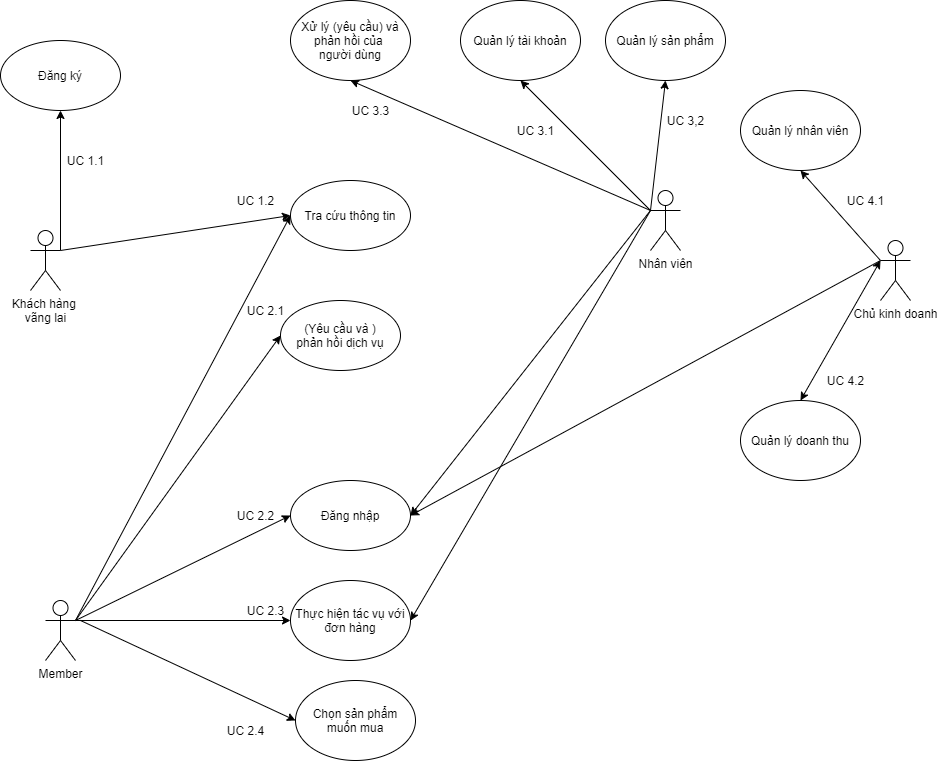

The diagram above was exported from draw.io. Its source (the exported page's mxGraphModel, read from the mxfile embedded in the PNG):
<mxGraphModel dx="2528" dy="1184" grid="1" gridSize="10" guides="1" tooltips="1" connect="1" arrows="1" fold="1" page="1" pageScale="1" pageWidth="850" pageHeight="1100" math="0" shadow="0">
  <root>
    <mxCell id="5BWeNjFiz2mEeDMR0cmL-0" />
    <mxCell id="5BWeNjFiz2mEeDMR0cmL-1" parent="5BWeNjFiz2mEeDMR0cmL-0" />
    <mxCell id="5BWeNjFiz2mEeDMR0cmL-2" value="Khách hàng &lt;br&gt;vãng lai" style="shape=umlActor;verticalLabelPosition=bottom;verticalAlign=top;html=1;outlineConnect=0;" parent="5BWeNjFiz2mEeDMR0cmL-1" vertex="1">
      <mxGeometry x="60" y="280" width="30" height="60" as="geometry" />
    </mxCell>
    <mxCell id="5BWeNjFiz2mEeDMR0cmL-3" value="Tra cứu thông tin" style="ellipse;whiteSpace=wrap;html=1;" parent="5BWeNjFiz2mEeDMR0cmL-1" vertex="1">
      <mxGeometry x="320" y="230" width="120" height="70" as="geometry" />
    </mxCell>
    <mxCell id="5BWeNjFiz2mEeDMR0cmL-4" value="Đăng ký" style="ellipse;whiteSpace=wrap;html=1;" parent="5BWeNjFiz2mEeDMR0cmL-1" vertex="1">
      <mxGeometry x="30" y="90" width="120" height="70" as="geometry" />
    </mxCell>
    <mxCell id="5BWeNjFiz2mEeDMR0cmL-5" value="Đăng nhập" style="ellipse;whiteSpace=wrap;html=1;" parent="5BWeNjFiz2mEeDMR0cmL-1" vertex="1">
      <mxGeometry x="320" y="530" width="120" height="70" as="geometry" />
    </mxCell>
    <mxCell id="5BWeNjFiz2mEeDMR0cmL-6" value="(Yêu cầu và )&lt;br&gt;phản hồi dịch vụ" style="ellipse;whiteSpace=wrap;html=1;" parent="5BWeNjFiz2mEeDMR0cmL-1" vertex="1">
      <mxGeometry x="310" y="350" width="120" height="70" as="geometry" />
    </mxCell>
    <mxCell id="5BWeNjFiz2mEeDMR0cmL-7" value="Nhân viên" style="shape=umlActor;verticalLabelPosition=bottom;verticalAlign=top;html=1;outlineConnect=0;" parent="5BWeNjFiz2mEeDMR0cmL-1" vertex="1">
      <mxGeometry x="680" y="240" width="30" height="60" as="geometry" />
    </mxCell>
    <mxCell id="5BWeNjFiz2mEeDMR0cmL-8" value="Thực hiện tác vụ với đơn hàng" style="ellipse;whiteSpace=wrap;html=1;" parent="5BWeNjFiz2mEeDMR0cmL-1" vertex="1">
      <mxGeometry x="320" y="630" width="120" height="80" as="geometry" />
    </mxCell>
    <mxCell id="5BWeNjFiz2mEeDMR0cmL-9" value="Quản lý sản phẩm" style="ellipse;whiteSpace=wrap;html=1;" parent="5BWeNjFiz2mEeDMR0cmL-1" vertex="1">
      <mxGeometry x="635" y="50" width="120" height="80" as="geometry" />
    </mxCell>
    <mxCell id="5BWeNjFiz2mEeDMR0cmL-10" value="Quản lý nhân viên" style="ellipse;whiteSpace=wrap;html=1;" parent="5BWeNjFiz2mEeDMR0cmL-1" vertex="1">
      <mxGeometry x="770" y="140" width="120" height="80" as="geometry" />
    </mxCell>
    <mxCell id="5BWeNjFiz2mEeDMR0cmL-11" value="Chủ kinh doanh&lt;br&gt;" style="shape=umlActor;verticalLabelPosition=bottom;verticalAlign=top;html=1;outlineConnect=0;" parent="5BWeNjFiz2mEeDMR0cmL-1" vertex="1">
      <mxGeometry x="910" y="290" width="30" height="60" as="geometry" />
    </mxCell>
    <mxCell id="5BWeNjFiz2mEeDMR0cmL-12" value="Quản lý doanh thu" style="ellipse;whiteSpace=wrap;html=1;" parent="5BWeNjFiz2mEeDMR0cmL-1" vertex="1">
      <mxGeometry x="770" y="450" width="120" height="80" as="geometry" />
    </mxCell>
    <mxCell id="5BWeNjFiz2mEeDMR0cmL-13" value="Member" style="shape=umlActor;verticalLabelPosition=bottom;verticalAlign=top;html=1;outlineConnect=0;" parent="5BWeNjFiz2mEeDMR0cmL-1" vertex="1">
      <mxGeometry x="75" y="650" width="30" height="60" as="geometry" />
    </mxCell>
    <mxCell id="5BWeNjFiz2mEeDMR0cmL-14" value="" style="endArrow=classic;html=1;exitX=1;exitY=0.3333333333333333;exitDx=0;exitDy=0;exitPerimeter=0;entryX=0.5;entryY=1;entryDx=0;entryDy=0;" parent="5BWeNjFiz2mEeDMR0cmL-1" source="5BWeNjFiz2mEeDMR0cmL-2" target="5BWeNjFiz2mEeDMR0cmL-4" edge="1">
      <mxGeometry width="50" height="50" relative="1" as="geometry">
        <mxPoint x="520" y="300" as="sourcePoint" />
        <mxPoint x="570" y="250" as="targetPoint" />
      </mxGeometry>
    </mxCell>
    <mxCell id="5BWeNjFiz2mEeDMR0cmL-15" value="" style="endArrow=classic;html=1;exitX=1;exitY=0.3333333333333333;exitDx=0;exitDy=0;exitPerimeter=0;entryX=0;entryY=0.5;entryDx=0;entryDy=0;" parent="5BWeNjFiz2mEeDMR0cmL-1" source="5BWeNjFiz2mEeDMR0cmL-2" target="5BWeNjFiz2mEeDMR0cmL-3" edge="1">
      <mxGeometry width="50" height="50" relative="1" as="geometry">
        <mxPoint x="520" y="510" as="sourcePoint" />
        <mxPoint x="570" y="460" as="targetPoint" />
      </mxGeometry>
    </mxCell>
    <mxCell id="5BWeNjFiz2mEeDMR0cmL-16" value="" style="endArrow=classic;html=1;exitX=1;exitY=0.3333333333333333;exitDx=0;exitDy=0;exitPerimeter=0;entryX=0;entryY=0.5;entryDx=0;entryDy=0;" parent="5BWeNjFiz2mEeDMR0cmL-1" source="5BWeNjFiz2mEeDMR0cmL-13" target="5BWeNjFiz2mEeDMR0cmL-5" edge="1">
      <mxGeometry width="50" height="50" relative="1" as="geometry">
        <mxPoint x="520" y="590" as="sourcePoint" />
        <mxPoint x="570" y="540" as="targetPoint" />
      </mxGeometry>
    </mxCell>
    <mxCell id="5BWeNjFiz2mEeDMR0cmL-17" value="" style="endArrow=classic;html=1;exitX=1;exitY=0.3333333333333333;exitDx=0;exitDy=0;exitPerimeter=0;entryX=0;entryY=0.5;entryDx=0;entryDy=0;" parent="5BWeNjFiz2mEeDMR0cmL-1" source="5BWeNjFiz2mEeDMR0cmL-13" target="5BWeNjFiz2mEeDMR0cmL-8" edge="1">
      <mxGeometry width="50" height="50" relative="1" as="geometry">
        <mxPoint x="520" y="560" as="sourcePoint" />
        <mxPoint x="570" y="510" as="targetPoint" />
      </mxGeometry>
    </mxCell>
    <mxCell id="5BWeNjFiz2mEeDMR0cmL-18" value="" style="endArrow=classic;html=1;exitX=1;exitY=0.3333333333333333;exitDx=0;exitDy=0;exitPerimeter=0;entryX=0;entryY=0.5;entryDx=0;entryDy=0;" parent="5BWeNjFiz2mEeDMR0cmL-1" source="5BWeNjFiz2mEeDMR0cmL-13" target="5BWeNjFiz2mEeDMR0cmL-6" edge="1">
      <mxGeometry width="50" height="50" relative="1" as="geometry">
        <mxPoint x="520" y="560" as="sourcePoint" />
        <mxPoint x="290" y="430" as="targetPoint" />
      </mxGeometry>
    </mxCell>
    <mxCell id="5BWeNjFiz2mEeDMR0cmL-19" value="" style="endArrow=classic;html=1;exitX=1;exitY=0.3333333333333333;exitDx=0;exitDy=0;exitPerimeter=0;entryX=0;entryY=0.5;entryDx=0;entryDy=0;" parent="5BWeNjFiz2mEeDMR0cmL-1" source="5BWeNjFiz2mEeDMR0cmL-13" target="5BWeNjFiz2mEeDMR0cmL-3" edge="1">
      <mxGeometry width="50" height="50" relative="1" as="geometry">
        <mxPoint x="520" y="560" as="sourcePoint" />
        <mxPoint x="570" y="510" as="targetPoint" />
      </mxGeometry>
    </mxCell>
    <mxCell id="5BWeNjFiz2mEeDMR0cmL-20" value="Quản lý tài khoản" style="ellipse;whiteSpace=wrap;html=1;" parent="5BWeNjFiz2mEeDMR0cmL-1" vertex="1">
      <mxGeometry x="490" y="50" width="120" height="80" as="geometry" />
    </mxCell>
    <mxCell id="5BWeNjFiz2mEeDMR0cmL-21" value="" style="endArrow=classic;html=1;exitX=0;exitY=0.3333333333333333;exitDx=0;exitDy=0;exitPerimeter=0;entryX=0.5;entryY=1;entryDx=0;entryDy=0;" parent="5BWeNjFiz2mEeDMR0cmL-1" source="5BWeNjFiz2mEeDMR0cmL-11" target="5BWeNjFiz2mEeDMR0cmL-10" edge="1">
      <mxGeometry width="50" height="50" relative="1" as="geometry">
        <mxPoint x="470" y="440" as="sourcePoint" />
        <mxPoint x="520" y="390" as="targetPoint" />
      </mxGeometry>
    </mxCell>
    <mxCell id="5BWeNjFiz2mEeDMR0cmL-22" value="" style="endArrow=classic;html=1;exitX=0;exitY=0.3333333333333333;exitDx=0;exitDy=0;exitPerimeter=0;entryX=0.5;entryY=1;entryDx=0;entryDy=0;" parent="5BWeNjFiz2mEeDMR0cmL-1" source="5BWeNjFiz2mEeDMR0cmL-7" target="5BWeNjFiz2mEeDMR0cmL-9" edge="1">
      <mxGeometry width="50" height="50" relative="1" as="geometry">
        <mxPoint x="470" y="440" as="sourcePoint" />
        <mxPoint x="520" y="390" as="targetPoint" />
      </mxGeometry>
    </mxCell>
    <mxCell id="5BWeNjFiz2mEeDMR0cmL-23" value="" style="endArrow=classic;startArrow=classic;html=1;exitX=0.5;exitY=0;exitDx=0;exitDy=0;entryX=0;entryY=0.3333333333333333;entryDx=0;entryDy=0;entryPerimeter=0;" parent="5BWeNjFiz2mEeDMR0cmL-1" source="5BWeNjFiz2mEeDMR0cmL-12" target="5BWeNjFiz2mEeDMR0cmL-11" edge="1">
      <mxGeometry width="50" height="50" relative="1" as="geometry">
        <mxPoint x="470" y="440" as="sourcePoint" />
        <mxPoint x="520" y="390" as="targetPoint" />
      </mxGeometry>
    </mxCell>
    <mxCell id="5BWeNjFiz2mEeDMR0cmL-24" value="" style="endArrow=classic;html=1;exitX=0;exitY=0.3333333333333333;exitDx=0;exitDy=0;exitPerimeter=0;entryX=1;entryY=0.5;entryDx=0;entryDy=0;" parent="5BWeNjFiz2mEeDMR0cmL-1" source="5BWeNjFiz2mEeDMR0cmL-7" target="5BWeNjFiz2mEeDMR0cmL-8" edge="1">
      <mxGeometry width="50" height="50" relative="1" as="geometry">
        <mxPoint x="470" y="440" as="sourcePoint" />
        <mxPoint x="590" y="420" as="targetPoint" />
      </mxGeometry>
    </mxCell>
    <mxCell id="5BWeNjFiz2mEeDMR0cmL-25" value="" style="endArrow=classic;html=1;exitX=0;exitY=0.3333333333333333;exitDx=0;exitDy=0;exitPerimeter=0;entryX=0.5;entryY=1;entryDx=0;entryDy=0;" parent="5BWeNjFiz2mEeDMR0cmL-1" source="5BWeNjFiz2mEeDMR0cmL-7" target="5BWeNjFiz2mEeDMR0cmL-20" edge="1">
      <mxGeometry width="50" height="50" relative="1" as="geometry">
        <mxPoint x="470" y="440" as="sourcePoint" />
        <mxPoint x="520" y="390" as="targetPoint" />
      </mxGeometry>
    </mxCell>
    <mxCell id="5BWeNjFiz2mEeDMR0cmL-26" value="" style="endArrow=classic;html=1;exitX=0;exitY=0.3333333333333333;exitDx=0;exitDy=0;exitPerimeter=0;entryX=1;entryY=0.5;entryDx=0;entryDy=0;" parent="5BWeNjFiz2mEeDMR0cmL-1" source="5BWeNjFiz2mEeDMR0cmL-7" target="5BWeNjFiz2mEeDMR0cmL-5" edge="1">
      <mxGeometry width="50" height="50" relative="1" as="geometry">
        <mxPoint x="450" y="490" as="sourcePoint" />
        <mxPoint x="500" y="440" as="targetPoint" />
      </mxGeometry>
    </mxCell>
    <mxCell id="5BWeNjFiz2mEeDMR0cmL-27" value="" style="endArrow=classic;html=1;exitX=0;exitY=0.3333333333333333;exitDx=0;exitDy=0;exitPerimeter=0;entryX=1;entryY=0.5;entryDx=0;entryDy=0;" parent="5BWeNjFiz2mEeDMR0cmL-1" source="5BWeNjFiz2mEeDMR0cmL-11" target="5BWeNjFiz2mEeDMR0cmL-5" edge="1">
      <mxGeometry width="50" height="50" relative="1" as="geometry">
        <mxPoint x="450" y="490" as="sourcePoint" />
        <mxPoint x="500" y="440" as="targetPoint" />
      </mxGeometry>
    </mxCell>
    <mxCell id="5BWeNjFiz2mEeDMR0cmL-28" value="UC 1.1" style="text;html=1;align=center;verticalAlign=middle;resizable=0;points=[];autosize=1;" parent="5BWeNjFiz2mEeDMR0cmL-1" vertex="1">
      <mxGeometry x="90" y="200" width="50" height="20" as="geometry" />
    </mxCell>
    <mxCell id="5BWeNjFiz2mEeDMR0cmL-29" value="UC 4.2" style="text;html=1;align=center;verticalAlign=middle;resizable=0;points=[];autosize=1;" parent="5BWeNjFiz2mEeDMR0cmL-1" vertex="1">
      <mxGeometry x="850" y="420" width="50" height="20" as="geometry" />
    </mxCell>
    <mxCell id="5BWeNjFiz2mEeDMR0cmL-30" value="UC 4.1" style="text;html=1;align=center;verticalAlign=middle;resizable=0;points=[];autosize=1;" parent="5BWeNjFiz2mEeDMR0cmL-1" vertex="1">
      <mxGeometry x="870" y="240" width="50" height="20" as="geometry" />
    </mxCell>
    <mxCell id="5BWeNjFiz2mEeDMR0cmL-31" value="UC 3,2" style="text;html=1;align=center;verticalAlign=middle;resizable=0;points=[];autosize=1;" parent="5BWeNjFiz2mEeDMR0cmL-1" vertex="1">
      <mxGeometry x="690" y="160" width="50" height="20" as="geometry" />
    </mxCell>
    <mxCell id="5BWeNjFiz2mEeDMR0cmL-32" value="UC 1.2" style="text;html=1;align=center;verticalAlign=middle;resizable=0;points=[];autosize=1;" parent="5BWeNjFiz2mEeDMR0cmL-1" vertex="1">
      <mxGeometry x="260" y="240" width="50" height="20" as="geometry" />
    </mxCell>
    <mxCell id="5BWeNjFiz2mEeDMR0cmL-33" value="UC 3.1" style="text;html=1;align=center;verticalAlign=middle;resizable=0;points=[];autosize=1;" parent="5BWeNjFiz2mEeDMR0cmL-1" vertex="1">
      <mxGeometry x="540" y="170" width="50" height="20" as="geometry" />
    </mxCell>
    <mxCell id="5BWeNjFiz2mEeDMR0cmL-34" value="UC 2.1" style="text;html=1;align=center;verticalAlign=middle;resizable=0;points=[];autosize=1;" parent="5BWeNjFiz2mEeDMR0cmL-1" vertex="1">
      <mxGeometry x="270" y="350" width="50" height="20" as="geometry" />
    </mxCell>
    <mxCell id="5BWeNjFiz2mEeDMR0cmL-35" value="UC 2.2" style="text;html=1;align=center;verticalAlign=middle;resizable=0;points=[];autosize=1;" parent="5BWeNjFiz2mEeDMR0cmL-1" vertex="1">
      <mxGeometry x="260" y="555" width="50" height="20" as="geometry" />
    </mxCell>
    <mxCell id="5BWeNjFiz2mEeDMR0cmL-36" value="UC 2.3" style="text;html=1;align=center;verticalAlign=middle;resizable=0;points=[];autosize=1;" parent="5BWeNjFiz2mEeDMR0cmL-1" vertex="1">
      <mxGeometry x="270" y="650" width="50" height="20" as="geometry" />
    </mxCell>
    <mxCell id="SDcYcDj90eRjYGoxvXmT-0" value="Xử lý (yêu cầu) và phản hồi của &lt;br&gt;người dùng" style="ellipse;whiteSpace=wrap;html=1;" parent="5BWeNjFiz2mEeDMR0cmL-1" vertex="1">
      <mxGeometry x="320" y="50" width="120" height="80" as="geometry" />
    </mxCell>
    <mxCell id="SDcYcDj90eRjYGoxvXmT-1" value="" style="endArrow=classic;html=1;exitX=0;exitY=0.3333333333333333;exitDx=0;exitDy=0;exitPerimeter=0;entryX=0.5;entryY=1;entryDx=0;entryDy=0;" parent="5BWeNjFiz2mEeDMR0cmL-1" target="SDcYcDj90eRjYGoxvXmT-0" edge="1">
      <mxGeometry width="50" height="50" relative="1" as="geometry">
        <mxPoint x="680" y="260" as="sourcePoint" />
        <mxPoint x="420" y="260" as="targetPoint" />
      </mxGeometry>
    </mxCell>
    <mxCell id="SDcYcDj90eRjYGoxvXmT-2" value="UC 3.3" style="text;html=1;align=center;verticalAlign=middle;resizable=0;points=[];autosize=1;" parent="5BWeNjFiz2mEeDMR0cmL-1" vertex="1">
      <mxGeometry x="375" y="150" width="50" height="20" as="geometry" />
    </mxCell>
    <mxCell id="tWKcUUJ1Nu1F8jYy9mPz-0" value="Chọn sản phẩm muốn mua" style="ellipse;whiteSpace=wrap;html=1;" parent="5BWeNjFiz2mEeDMR0cmL-1" vertex="1">
      <mxGeometry x="325" y="730" width="120" height="80" as="geometry" />
    </mxCell>
    <mxCell id="tWKcUUJ1Nu1F8jYy9mPz-1" value="" style="endArrow=classic;html=1;exitX=1;exitY=0.3333333333333333;exitDx=0;exitDy=0;exitPerimeter=0;entryX=0;entryY=0.5;entryDx=0;entryDy=0;" parent="5BWeNjFiz2mEeDMR0cmL-1" target="tWKcUUJ1Nu1F8jYy9mPz-0" edge="1">
      <mxGeometry width="50" height="50" relative="1" as="geometry">
        <mxPoint x="110" y="670" as="sourcePoint" />
        <mxPoint x="575" y="510" as="targetPoint" />
        <Array as="points" />
      </mxGeometry>
    </mxCell>
    <mxCell id="tWKcUUJ1Nu1F8jYy9mPz-2" value="UC 2.4" style="text;html=1;align=center;verticalAlign=middle;resizable=0;points=[];autosize=1;" parent="5BWeNjFiz2mEeDMR0cmL-1" vertex="1">
      <mxGeometry x="250" y="770" width="50" height="20" as="geometry" />
    </mxCell>
  </root>
</mxGraphModel>